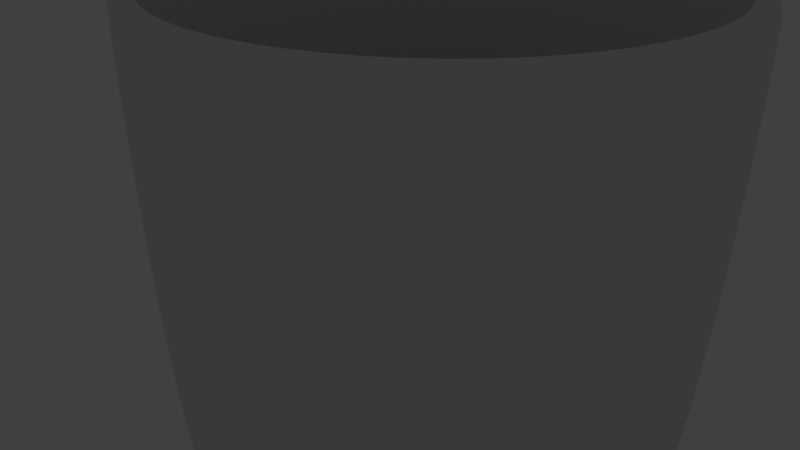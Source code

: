 # Source: donut_on_a_table1.blend  (saved by Blender 2.78.0; exported with 4.5.12 LTS)
import bpy
from mathutils import Matrix  # noqa: F401  (used for matrix-valued properties, if any)

bpy.ops.wm.read_factory_settings(use_empty=True)
scene = bpy.context.scene
scene.name = 'Scene'

# ---- collections
col_collection_1 = bpy.data.collections.new('Collection 1'); scene.collection.children.link(col_collection_1)
col_collection_1.hide_render = True
col_collection_1.hide_viewport = True
col_collection_2 = bpy.data.collections.new('Collection 2'); scene.collection.children.link(col_collection_2)

# ---- materials (node trees are filled in below, after node groups)
mat_material_002 = bpy.data.materials.new('Material.002')
mat_material_002.alpha_threshold = 0.0
mat_material_002.roughness = 0.5
mat_material_001 = bpy.data.materials.new('Material.001')
mat_material_001.alpha_threshold = 0.0
mat_material_001.roughness = 0.5

# ---- material node trees
mat_material_002.use_nodes = True; mat_material_002.node_tree.nodes.clear()
_N = mat_material_002.node_tree.nodes; _L = mat_material_002.node_tree.links
n0 = _N.new('ShaderNodeOutputMaterial'); n0.name = 'Material Output'; n0.location = (458, 298)
n1 = _N.new('ShaderNodeMixShader'); n1.name = 'Mix Shader'; n1.location = (209, 344)
n1.inputs[0].default_value = 0.1
n2 = _N.new('ShaderNodeBsdfAnisotropic'); n2.name = 'Glossy BSDF'; n2.location = (-96, 235)
n2.distribution = 'GGX'
n2.inputs[1].default_value = 0.5477
n3 = _N.new('ShaderNodeBsdfDiffuse'); n3.name = 'Diffuse BSDF'; n3.location = (-95, 405)
n3.inputs[0].default_value = (0.8, 0.3105, 0.636, 1.0)
n4 = _N.new('ShaderNodeEmission'); n4.name = 'Emission'; n4.location = (-101, 582)
n4.inputs[0].default_value = (0.1138, 0.8, 0.05261, 1.0)
n4.inputs[1].default_value = 5.3
_L.new(n2.outputs[0], n1.inputs[2])
_L.new(n1.outputs[0], n0.inputs[0])
_L.new(n3.outputs[0], n1.inputs[1])
n0.is_active_output = True
mat_material_001.use_nodes = True; mat_material_001.node_tree.nodes.clear()
_N = mat_material_001.node_tree.nodes; _L = mat_material_001.node_tree.links
n0 = _N.new('ShaderNodeOutputMaterial'); n0.name = 'Material Output'; n0.location = (300, 300)
n1 = _N.new('ShaderNodeBsdfDiffuse'); n1.name = 'Diffuse BSDF'; n1.location = (10, 300)
n1.inputs[0].default_value = (0.8, 0.3505, 0.09973, 1.0)
n1.inputs[1].default_value = 0.3361
_L.new(n1.outputs[0], n0.inputs[0])
n0.is_active_output = True

# ---- world
world_world = bpy.data.worlds.new('World'); scene.world = world_world
world_world.color = (0.05088, 0.05088, 0.05088)
world_world.use_sun_shadow = False
world_world.sun_shadow_jitter_overblur = 0.0
world_world.cycles.sampling_method = 'MANUAL'

# ---- cameras
cam_camera = bpy.data.cameras.new('Camera')
cam_camera.clip_end = 100.0
cam_camera.lens = 35.0
cam_camera.sensor_width = 32.0
cam_camera.sensor_height = 18.0
cam_camera.ortho_scale = 7.314
cam_camera.dof.focus_distance = 0.0

# ---- lights
light_lamp_001 = bpy.data.lights.new('Lamp.001', 'POINT')
light_lamp_001.transmission_factor = 0.0
light_lamp_001.cutoff_distance = 30.0
light_lamp_001.energy = 100.0
light_lamp_001.shadow_buffer_clip_start = 1.001
light_lamp_001.shadow_soft_size = 0.123
light_lamp_001.shadow_maximum_resolution = 0.006
light_lamp_001.use_absolute_resolution = True
light_lamp = bpy.data.lights.new('Lamp', 'POINT')
light_lamp.transmission_factor = 0.0
light_lamp.cutoff_distance = 30.0
light_lamp.energy = 100.0
light_lamp.shadow_buffer_clip_start = 1.001
light_lamp.shadow_soft_size = 0.123
light_lamp.shadow_maximum_resolution = 0.006
light_lamp.use_absolute_resolution = True

# ---- meshes
me_torus_001 = bpy.data.meshes.new('Torus.001')
me_torus_001.from_pydata([(1.539, 0.003456, 0.008171), (1.444, 0.008442, 0.3266), (1.275, 0.0, 0.4763), (1.0, 0.0, 0.55), (0.725, 0.0, 0.4763), (0.5063, 0.0004477, 0.1686), (0.421, -0.008592, -0.02352), (1.551, 0.2335, -0.09085), (1.441, 0.2198, 0.2373), (1.259, 0.1995, 0.4763), (0.9877, 0.1564, 0.55), (0.7161, 0.1134, 0.4763), (0.4919, 0.08789, 0.2517), (0.4162, 0.06388, -0.05592), (1.472, 0.4769, -0.02661), (1.404, 0.4565, 0.2411), (1.213, 0.394, 0.4763), (0.9511, 0.309, 0.55), (0.6895, 0.224, 0.4763), (0.4985, 0.1664, 0.2493), (0.4402, 0.1376, -0.07256), (1.416, 0.7018, -0.1322), (1.33, 0.6655, 0.1888), (1.136, 0.5788, 0.4763), (0.891, 0.454, 0.55), (0.646, 0.3291, 0.4763), (0.4537, 0.2438, 0.2413), (0.3868, 0.2078, -0.07344), (1.268, 0.9101, -0.04445), (1.202, 0.8716, 0.2291), (1.031, 0.7494, 0.4763), (0.809, 0.5878, 0.55), (0.5865, 0.4261, 0.4763), (0.4118, 0.3024, 0.2124), (0.3352, 0.2725, -0.1199), (1.129, 1.099, -0.1452), (1.041, 1.047, 0.2708), (0.9016, 0.9016, 0.4763), (0.7071, 0.7071, 0.55), (0.5127, 0.5127, 0.4763), (0.3587, 0.3791, 0.2501), (0.3022, 0.3177, -0.09695), (0.9119, 1.258, -0.02509), (0.8855, 1.199, 0.1891), (0.7494, 1.031, 0.4763), (0.5878, 0.809, 0.55), (0.4261, 0.5865, 0.4763), (0.3053, 0.4279, 0.2046), (0.2352, 0.3806, -0.1043), (0.7051, 1.384, -0.02116), (0.6889, 1.314, 0.1926), (0.5788, 1.136, 0.4763), (0.454, 0.891, 0.55), (0.3291, 0.646, 0.4763), (0.2163, 0.4799, 0.1777), (0.1787, 0.4215, -0.07786), (0.4905, 1.491, -0.1155), (0.4674, 1.405, 0.2084), (0.394, 1.213, 0.4763), (0.309, 0.9511, 0.55), (0.224, 0.6895, 0.4763), (0.1541, 0.5032, 0.2509), (0.1192, 0.4404, -0.06644), (0.2596, 1.552, -0.1507), (0.2387, 1.476, 0.151), (0.1995, 1.259, 0.4763), (0.1564, 0.9877, 0.55), (0.1134, 0.7161, 0.4763), (0.0794, 0.5175, 0.2178), (0.06691, 0.4511, -0.04164), (0.01099, 1.567, -0.1107), (-0.0008846, 1.486, 0.2131), (1.192e-07, 1.275, 0.4763), (8.941e-08, 1.0, 0.55), (5.96e-08, 0.725, 0.4763), (-0.007746, 0.5394, 0.1845), (-0.01574, 0.4643, -0.08298), (-0.2427, 1.547, -0.0796), (-0.2366, 1.476, 0.1958), (-0.1995, 1.259, 0.4763), (-0.1564, 0.9877, 0.55), (-0.1134, 0.7161, 0.4763), (-0.09534, 0.5217, 0.2509), (-0.08698, 0.4513, -0.04687), (-0.4746, 1.47, 0.01478), (-0.4621, 1.416, 0.2259), (-0.394, 1.213, 0.4763), (-0.309, 0.9511, 0.55), (-0.224, 0.6895, 0.4763), (-0.1702, 0.5057, 0.2276), (-0.1446, 0.4286, -0.05362), (-0.7068, 1.39, -0.03835), (-0.6703, 1.316, 0.2734), (-0.5788, 1.136, 0.4763), (-0.454, 0.891, 0.55), (-0.3291, 0.646, 0.4763), (-0.2549, 0.4846, 0.1955), (-0.2269, 0.4158, -0.06649), (-0.9177, 1.251, 0.02681), (-0.863, 1.194, 0.2749), (-0.7494, 1.031, 0.4763), (-0.5878, 0.809, 0.55), (-0.4261, 0.5865, 0.4763), (-0.3364, 0.4439, 0.1997), (-0.2878, 0.3819, -0.0751), (-1.084, 1.078, 0.07856), (-1.059, 1.051, 0.2656), (-0.9016, 0.9016, 0.4763), (-0.7071, 0.7071, 0.55), (-0.5127, 0.5127, 0.4763), (-0.3739, 0.371, 0.2601), (-0.3472, 0.3297, -0.05024), (-1.252, 0.898, 0.06863), (-1.204, 0.8696, 0.2811), (-1.031, 0.7494, 0.4763), (-0.809, 0.5878, 0.55), (-0.5865, 0.4261, 0.4763), (-0.4294, 0.3131, 0.241), (-0.3777, 0.2735, -0.03464), (-1.398, 0.7126, -0.02109), (-1.336, 0.6731, 0.2934), (-1.136, 0.5788, 0.4763), (-0.891, 0.454, 0.55), (-0.646, 0.3291, 0.4763), (-0.4762, 0.2443, 0.2525), (-0.4009, 0.2037, -0.01759), (-1.497, 0.4876, -0.009217), (-1.4, 0.4477, 0.3142), (-1.213, 0.394, 0.4763), (-0.9511, 0.309, 0.55), (-0.6895, 0.224, 0.4763), (-0.5161, 0.169, 0.2412), (-0.4398, 0.1437, -0.0323), (-1.526, 0.2326, 0.04439), (-1.461, 0.229, 0.2901), (-1.259, 0.1995, 0.4763), (-0.9877, 0.1564, 0.55), (-0.7161, 0.1134, 0.4763), (-0.5226, 0.0843, 0.2701), (-0.472, 0.08125, -0.04983), (-1.596, 0.02705, -0.07087), (-1.503, 0.01575, 0.2328), (-1.275, 1.115e-07, 0.4763), (-1.0, 8.742e-08, 0.55), (-0.725, 6.338e-08, 0.4763), (-0.5282, 0.001885, 0.2673), (-0.4765, 0.01126, -0.03949), (-1.542, -0.2375, -0.008411), (-1.475, -0.2215, 0.2509), (-1.259, -0.1995, 0.4763), (-0.9877, -0.1564, 0.55), (-0.7161, -0.1134, 0.4763), (-0.5592, -0.06725, 0.2033), (-0.4853, -0.04807, -0.06509), (-1.502, -0.4618, -0.04687), (-1.412, -0.4516, 0.2633), (-1.213, -0.394, 0.4763), (-0.9511, -0.309, 0.55), (-0.6895, -0.224, 0.4763), (-0.5394, -0.1441, 0.2066), (-0.4802, -0.1221, -0.09657), (-1.447, -0.6618, -0.1183), (-1.317, -0.6694, 0.2727), (-1.136, -0.5788, 0.4763), (-0.891, -0.454, 0.55), (-0.646, -0.3291, 0.4763), (-0.4834, -0.2314, 0.2439), (-0.4341, -0.1878, -0.05944), (-1.264, -0.9048, -0.01759), (-1.202, -0.8629, 0.2614), (-1.031, -0.7494, 0.4763), (-0.809, -0.5878, 0.55), (-0.5865, -0.4261, 0.4763), (-0.4644, -0.2914, 0.1998), (-0.397, -0.2442, -0.05848), (-1.113, -1.09, -0.03212), (-1.057, -1.037, 0.2508), (-0.9016, -0.9016, 0.4763), (-0.7071, -0.7071, 0.55), (-0.5127, -0.5127, 0.4763), (-0.3766, -0.3739, 0.2634), (-0.3493, -0.3201, -0.06061), (-0.9584, -1.236, -0.08764), (-0.9017, -1.174, 0.214), (-0.7494, -1.031, 0.4763), (-0.5878, -0.809, 0.55), (-0.4261, -0.5865, 0.4763), (-0.3265, -0.4163, 0.2426), (-0.2978, -0.3558, -0.0488), (-0.7373, -1.363, -0.06092), (-0.7202, -1.308, 0.1792), (-0.5788, -1.136, 0.4763), (-0.454, -0.891, 0.55), (-0.3291, -0.646, 0.4763), (-0.2703, -0.4591, 0.216), (-0.2661, -0.3959, -0.1126), (-0.49, -1.476, -0.02204), (-0.4761, -1.398, 0.2376), (-0.394, -1.213, 0.4763), (-0.309, -0.9511, 0.55), (-0.224, -0.6895, 0.4763), (-0.19, -0.4916, 0.2449), (-0.1709, -0.4222, -0.04387), (-0.2723, -1.535, -0.05969), (-0.2691, -1.456, 0.2009), (-0.1995, -1.259, 0.4763), (-0.1564, -0.9877, 0.55), (-0.1134, -0.7161, 0.4763), (-0.1308, -0.5047, 0.1985), (-0.1332, -0.439, -0.0914), (-0.02635, -1.571, -0.05556), (-0.03308, -1.467, 0.2169), (1.192e-07, -1.275, 0.4763), (8.941e-08, -1.0, 0.55), (5.96e-08, -0.725, 0.4763), (-0.02449, -0.5101, 0.2576), (-0.01943, -0.4559, -0.04942), (0.2033, -1.525, -0.04471), (0.1695, -1.471, 0.1567), (0.1995, -1.259, 0.4763), (0.1564, -0.9877, 0.55), (0.1134, -0.7161, 0.4763), (0.05583, -0.5058, 0.2242), (0.01628, -0.4452, -0.07529), (0.4551, -1.476, -0.03781), (0.4212, -1.426, 0.2026), (0.394, -1.213, 0.4763), (0.309, -0.9511, 0.55), (0.224, -0.6895, 0.4763), (0.09859, -0.5, 0.1923), (0.08667, -0.4282, -0.09836), (0.6307, -1.428, -0.1025), (0.6003, -1.34, 0.1638), (0.5788, -1.136, 0.4763), (0.454, -0.891, 0.55), (0.3291, -0.646, 0.4763), (0.2047, -0.4521, 0.2425), (0.1746, -0.4293, -0.08223), (0.8227, -1.305, -0.1427), (0.8247, -1.214, 0.2027), (0.7494, -1.031, 0.4763), (0.5878, -0.809, 0.55), (0.4261, -0.5865, 0.4763), (0.2703, -0.408, 0.2439), (0.2282, -0.3614, -0.01227), (1.057, -1.108, -0.02664), (1.035, -1.043, 0.2474), (0.9016, -0.9016, 0.4763), (0.7071, -0.7071, 0.55), (0.5127, -0.5127, 0.4763), (0.3528, -0.3637, 0.2627), (0.2762, -0.32, -0.1127), (1.23, -0.9221, -0.0499), (1.134, -0.8989, 0.1928), (1.031, -0.7494, 0.4763), (0.809, -0.5878, 0.55), (0.5865, -0.4261, 0.4763), (0.4001, -0.3078, 0.2243), (0.3229, -0.2748, -0.12), (1.367, -0.7242, -0.08906), (1.293, -0.6736, 0.2338), (1.136, -0.5788, 0.4763), (0.891, -0.454, 0.55), (0.646, -0.3291, 0.4763), (0.4518, -0.2432, 0.2633), (0.3547, -0.2134, -0.07336), (1.423, -0.4774, 0.05804), (1.374, -0.4723, 0.214), (1.213, -0.394, 0.4763), (0.9511, -0.309, 0.55), (0.6895, -0.224, 0.4763), (0.4618, -0.1772, 0.1371), (0.3969, -0.1282, -0.03492), (1.519, -0.2491, -0.02276), (1.454, -0.2402, 0.2236), (1.259, -0.1995, 0.4763), (0.9877, -0.1564, 0.55), (0.7161, -0.1134, 0.4763), (0.4892, -0.07096, 0.2789), (0.4145, -0.06043, -0.06055)], [], [(0, 7, 8, 1), (1, 8, 9, 2), (2, 9, 10, 3), (3, 10, 11, 4), (4, 11, 12, 5), (5, 12, 13, 6), (7, 14, 15, 8), (8, 15, 16, 9), (9, 16, 17, 10), (10, 17, 18, 11), (11, 18, 19, 12), (12, 19, 20, 13), (14, 21, 22, 15), (15, 22, 23, 16), (16, 23, 24, 17), (17, 24, 25, 18), (18, 25, 26, 19), (19, 26, 27, 20), (21, 28, 29, 22), (22, 29, 30, 23), (23, 30, 31, 24), (24, 31, 32, 25), (25, 32, 33, 26), (26, 33, 34, 27), (28, 35, 36, 29), (29, 36, 37, 30), (30, 37, 38, 31), (31, 38, 39, 32), (32, 39, 40, 33), (33, 40, 41, 34), (35, 42, 43, 36), (36, 43, 44, 37), (37, 44, 45, 38), (38, 45, 46, 39), (39, 46, 47, 40), (40, 47, 48, 41), (42, 49, 50, 43), (43, 50, 51, 44), (44, 51, 52, 45), (45, 52, 53, 46), (46, 53, 54, 47), (47, 54, 55, 48), (49, 56, 57, 50), (50, 57, 58, 51), (51, 58, 59, 52), (52, 59, 60, 53), (53, 60, 61, 54), (54, 61, 62, 55), (56, 63, 64, 57), (57, 64, 65, 58), (58, 65, 66, 59), (59, 66, 67, 60), (60, 67, 68, 61), (61, 68, 69, 62), (63, 70, 71, 64), (64, 71, 72, 65), (65, 72, 73, 66), (66, 73, 74, 67), (67, 74, 75, 68), (68, 75, 76, 69), (70, 77, 78, 71), (71, 78, 79, 72), (72, 79, 80, 73), (73, 80, 81, 74), (74, 81, 82, 75), (75, 82, 83, 76), (77, 84, 85, 78), (78, 85, 86, 79), (79, 86, 87, 80), (80, 87, 88, 81), (81, 88, 89, 82), (82, 89, 90, 83), (84, 91, 92, 85), (85, 92, 93, 86), (86, 93, 94, 87), (87, 94, 95, 88), (88, 95, 96, 89), (89, 96, 97, 90), (91, 98, 99, 92), (92, 99, 100, 93), (93, 100, 101, 94), (94, 101, 102, 95), (95, 102, 103, 96), (96, 103, 104, 97), (98, 105, 106, 99), (99, 106, 107, 100), (100, 107, 108, 101), (101, 108, 109, 102), (102, 109, 110, 103), (103, 110, 111, 104), (105, 112, 113, 106), (106, 113, 114, 107), (107, 114, 115, 108), (108, 115, 116, 109), (109, 116, 117, 110), (110, 117, 118, 111), (112, 119, 120, 113), (113, 120, 121, 114), (114, 121, 122, 115), (115, 122, 123, 116), (116, 123, 124, 117), (117, 124, 125, 118), (119, 126, 127, 120), (120, 127, 128, 121), (121, 128, 129, 122), (122, 129, 130, 123), (123, 130, 131, 124), (124, 131, 132, 125), (126, 133, 134, 127), (127, 134, 135, 128), (128, 135, 136, 129), (129, 136, 137, 130), (130, 137, 138, 131), (131, 138, 139, 132), (133, 140, 141, 134), (134, 141, 142, 135), (135, 142, 143, 136), (136, 143, 144, 137), (137, 144, 145, 138), (138, 145, 146, 139), (140, 147, 148, 141), (141, 148, 149, 142), (142, 149, 150, 143), (143, 150, 151, 144), (144, 151, 152, 145), (145, 152, 153, 146), (147, 154, 155, 148), (148, 155, 156, 149), (149, 156, 157, 150), (150, 157, 158, 151), (151, 158, 159, 152), (152, 159, 160, 153), (154, 161, 162, 155), (155, 162, 163, 156), (156, 163, 164, 157), (157, 164, 165, 158), (158, 165, 166, 159), (159, 166, 167, 160), (161, 168, 169, 162), (162, 169, 170, 163), (163, 170, 171, 164), (164, 171, 172, 165), (165, 172, 173, 166), (166, 173, 174, 167), (168, 175, 176, 169), (169, 176, 177, 170), (170, 177, 178, 171), (171, 178, 179, 172), (172, 179, 180, 173), (173, 180, 181, 174), (175, 182, 183, 176), (176, 183, 184, 177), (177, 184, 185, 178), (178, 185, 186, 179), (179, 186, 187, 180), (180, 187, 188, 181), (182, 189, 190, 183), (183, 190, 191, 184), (184, 191, 192, 185), (185, 192, 193, 186), (186, 193, 194, 187), (187, 194, 195, 188), (189, 196, 197, 190), (190, 197, 198, 191), (191, 198, 199, 192), (192, 199, 200, 193), (193, 200, 201, 194), (194, 201, 202, 195), (196, 203, 204, 197), (197, 204, 205, 198), (198, 205, 206, 199), (199, 206, 207, 200), (200, 207, 208, 201), (201, 208, 209, 202), (203, 210, 211, 204), (204, 211, 212, 205), (205, 212, 213, 206), (206, 213, 214, 207), (207, 214, 215, 208), (208, 215, 216, 209), (210, 217, 218, 211), (211, 218, 219, 212), (212, 219, 220, 213), (213, 220, 221, 214), (214, 221, 222, 215), (215, 222, 223, 216), (217, 224, 225, 218), (218, 225, 226, 219), (219, 226, 227, 220), (220, 227, 228, 221), (221, 228, 229, 222), (222, 229, 230, 223), (224, 231, 232, 225), (225, 232, 233, 226), (226, 233, 234, 227), (227, 234, 235, 228), (228, 235, 236, 229), (229, 236, 237, 230), (231, 238, 239, 232), (232, 239, 240, 233), (233, 240, 241, 234), (234, 241, 242, 235), (235, 242, 243, 236), (236, 243, 244, 237), (238, 245, 246, 239), (239, 246, 247, 240), (240, 247, 248, 241), (241, 248, 249, 242), (242, 249, 250, 243), (243, 250, 251, 244), (245, 252, 253, 246), (246, 253, 254, 247), (247, 254, 255, 248), (248, 255, 256, 249), (249, 256, 257, 250), (250, 257, 258, 251), (252, 259, 260, 253), (253, 260, 261, 254), (254, 261, 262, 255), (255, 262, 263, 256), (256, 263, 264, 257), (257, 264, 265, 258), (259, 266, 267, 260), (260, 267, 268, 261), (261, 268, 269, 262), (262, 269, 270, 263), (263, 270, 271, 264), (264, 271, 272, 265), (266, 273, 274, 267), (267, 274, 275, 268), (268, 275, 276, 269), (269, 276, 277, 270), (270, 277, 278, 271), (271, 278, 279, 272), (273, 0, 1, 274), (274, 1, 2, 275), (275, 2, 3, 276), (276, 3, 4, 277), (277, 4, 5, 278), (278, 5, 6, 279)])
me_torus_001.polygons.foreach_set('use_smooth', [True] * 240)
me_torus_001.materials.append(mat_material_002)
me_torus_001.use_remesh_preserve_volume = False
me_torus_001.use_remesh_preserve_attributes = False
me_torus_001.use_mirror_vertex_groups = False
me_torus_001.update()
me_plane = bpy.data.meshes.new('Plane')
me_plane.from_pydata([(-1.0, -1.0, 0.0), (1.0, -1.0, 0.0), (-1.0, 1.0, 0.0), (1.0, 1.0, 0.0)], [], [(0, 1, 3, 2)])
me_plane.use_remesh_preserve_volume = False
me_plane.use_remesh_preserve_attributes = False
me_plane.use_mirror_vertex_groups = False
me_plane.update()
me_torus = bpy.data.meshes.new('Torus')
me_torus.from_pydata([(1.55, 0.0, 0.0), (1.476, 0.0, 0.275), (1.275, 0.0, 0.4763), (1.0, 0.0, 0.55), (0.725, 0.0, 0.4763), (0.5237, 0.0, 0.275), (0.45, 0.0, 6.736e-17), (0.5237, 0.0, -0.275), (0.725, 0.0, -0.4763), (1.0, 0.0, -0.55), (1.275, 0.0, -0.4763), (1.476, 0.0, -0.275), (1.531, 0.2425, 0.0), (1.458, 0.2309, 0.275), (1.259, 0.1995, 0.4763), (0.9877, 0.1564, 0.55), (0.7161, 0.1134, 0.4763), (0.5172, 0.08192, 0.275), (0.4445, 0.0704, 6.736e-17), (0.5172, 0.08192, -0.275), (0.7161, 0.1134, -0.4763), (0.9877, 0.1564, -0.55), (1.259, 0.1995, -0.4763), (1.458, 0.2309, -0.275), (1.474, 0.479, 0.0), (1.404, 0.4562, 0.275), (1.213, 0.394, 0.4763), (0.9511, 0.309, 0.55), (0.6895, 0.224, 0.4763), (0.4981, 0.1618, 0.275), (0.428, 0.1391, 6.736e-17), (0.4981, 0.1618, -0.275), (0.6895, 0.224, -0.4763), (0.9511, 0.309, -0.55), (1.213, 0.394, -0.4763), (1.404, 0.4562, -0.275), (1.381, 0.7037, 0.0), (1.315, 0.6702, 0.275), (1.136, 0.5788, 0.4763), (0.891, 0.454, 0.55), (0.646, 0.3291, 0.4763), (0.4666, 0.2377, 0.275), (0.401, 0.2043, 6.736e-17), (0.4666, 0.2377, -0.275), (0.646, 0.3291, -0.4763), (0.891, 0.454, -0.55), (1.136, 0.5788, -0.4763), (1.315, 0.6702, -0.275), (1.254, 0.9111, 0.0), (1.194, 0.8678, 0.275), (1.031, 0.7494, 0.4763), (0.809, 0.5878, 0.55), (0.5865, 0.4261, 0.4763), (0.4237, 0.3078, 0.275), (0.3641, 0.2645, 6.736e-17), (0.4237, 0.3078, -0.275), (0.5865, 0.4261, -0.4763), (0.809, 0.5878, -0.55), (1.031, 0.7494, -0.4763), (1.194, 0.8678, -0.275), (1.096, 1.096, 0.0), (1.044, 1.044, 0.275), (0.9016, 0.9016, 0.4763), (0.7071, 0.7071, 0.55), (0.5127, 0.5127, 0.4763), (0.3703, 0.3703, 0.275), (0.3182, 0.3182, 6.736e-17), (0.3703, 0.3703, -0.275), (0.5127, 0.5127, -0.4763), (0.7071, 0.7071, -0.55), (0.9016, 0.9016, -0.4763), (1.044, 1.044, -0.275), (0.9111, 1.254, 0.0), (0.8678, 1.194, 0.275), (0.7494, 1.031, 0.4763), (0.5878, 0.809, 0.55), (0.4261, 0.5865, 0.4763), (0.3078, 0.4237, 0.275), (0.2645, 0.3641, 6.736e-17), (0.3078, 0.4237, -0.275), (0.4261, 0.5865, -0.4763), (0.5878, 0.809, -0.55), (0.7494, 1.031, -0.4763), (0.8678, 1.194, -0.275), (0.7037, 1.381, 0.0), (0.6702, 1.315, 0.275), (0.5788, 1.136, 0.4763), (0.454, 0.891, 0.55), (0.3291, 0.646, 0.4763), (0.2377, 0.4666, 0.275), (0.2043, 0.401, 6.736e-17), (0.2377, 0.4666, -0.275), (0.3291, 0.646, -0.4763), (0.454, 0.891, -0.55), (0.5788, 1.136, -0.4763), (0.6702, 1.315, -0.275), (0.479, 1.474, 0.0), (0.4562, 1.404, 0.275), (0.394, 1.213, 0.4763), (0.309, 0.9511, 0.55), (0.224, 0.6895, 0.4763), (0.1618, 0.4981, 0.275), (0.1391, 0.428, 6.736e-17), (0.1618, 0.4981, -0.275), (0.224, 0.6895, -0.4763), (0.309, 0.9511, -0.55), (0.394, 1.213, -0.4763), (0.4562, 1.404, -0.275), (0.2425, 1.531, 0.0), (0.2309, 1.458, 0.275), (0.1995, 1.259, 0.4763), (0.1564, 0.9877, 0.55), (0.1134, 0.7161, 0.4763), (0.08192, 0.5172, 0.275), (0.0704, 0.4445, 6.736e-17), (0.08192, 0.5172, -0.275), (0.1134, 0.7161, -0.4763), (0.1564, 0.9877, -0.55), (0.1995, 1.259, -0.4763), (0.2309, 1.458, -0.275), (1.788e-07, 1.55, 0.0), (1.788e-07, 1.476, 0.275), (1.192e-07, 1.275, 0.4763), (8.941e-08, 1.0, 0.55), (5.96e-08, 0.725, 0.4763), (2.98e-08, 0.5237, 0.275), (4.47e-08, 0.45, 6.736e-17), (2.98e-08, 0.5237, -0.275), (2.98e-08, 0.725, -0.4763), (8.941e-08, 1.0, -0.55), (1.192e-07, 1.275, -0.4763), (1.788e-07, 1.476, -0.275), (-0.2425, 1.531, 0.0), (-0.2309, 1.458, 0.275), (-0.1995, 1.259, 0.4763), (-0.1564, 0.9877, 0.55), (-0.1134, 0.7161, 0.4763), (-0.08192, 0.5172, 0.275), (-0.0704, 0.4445, 6.736e-17), (-0.08192, 0.5172, -0.275), (-0.1134, 0.7161, -0.4763), (-0.1564, 0.9877, -0.55), (-0.1995, 1.259, -0.4763), (-0.2309, 1.458, -0.275), (-0.479, 1.474, 0.0), (-0.4562, 1.404, 0.275), (-0.394, 1.213, 0.4763), (-0.309, 0.9511, 0.55), (-0.224, 0.6895, 0.4763), (-0.1618, 0.4981, 0.275), (-0.1391, 0.428, 6.736e-17), (-0.1618, 0.4981, -0.275), (-0.224, 0.6895, -0.4763), (-0.309, 0.9511, -0.55), (-0.394, 1.213, -0.4763), (-0.4562, 1.404, -0.275), (-0.7037, 1.381, 0.0), (-0.6702, 1.315, 0.275), (-0.5788, 1.136, 0.4763), (-0.454, 0.891, 0.55), (-0.3291, 0.646, 0.4763), (-0.2377, 0.4666, 0.275), (-0.2043, 0.401, 6.736e-17), (-0.2377, 0.4666, -0.275), (-0.3291, 0.646, -0.4763), (-0.454, 0.891, -0.55), (-0.5788, 1.136, -0.4763), (-0.6702, 1.315, -0.275), (-0.9111, 1.254, 0.0), (-0.8678, 1.194, 0.275), (-0.7494, 1.031, 0.4763), (-0.5878, 0.809, 0.55), (-0.4261, 0.5865, 0.4763), (-0.3078, 0.4237, 0.275), (-0.2645, 0.3641, 6.736e-17), (-0.3078, 0.4237, -0.275), (-0.4261, 0.5865, -0.4763), (-0.5878, 0.809, -0.55), (-0.7494, 1.031, -0.4763), (-0.8678, 1.194, -0.275), (-1.096, 1.096, 0.0), (-1.044, 1.044, 0.275), (-0.9016, 0.9016, 0.4763), (-0.7071, 0.7071, 0.55), (-0.5127, 0.5127, 0.4763), (-0.3703, 0.3703, 0.275), (-0.3182, 0.3182, 6.736e-17), (-0.3703, 0.3703, -0.275), (-0.5127, 0.5127, -0.4763), (-0.7071, 0.7071, -0.55), (-0.9016, 0.9016, -0.4763), (-1.044, 1.044, -0.275), (-1.254, 0.9111, 0.0), (-1.194, 0.8678, 0.275), (-1.031, 0.7494, 0.4763), (-0.809, 0.5878, 0.55), (-0.5865, 0.4261, 0.4763), (-0.4237, 0.3078, 0.275), (-0.3641, 0.2645, 6.736e-17), (-0.4237, 0.3078, -0.275), (-0.5865, 0.4261, -0.4763), (-0.809, 0.5878, -0.55), (-1.031, 0.7494, -0.4763), (-1.194, 0.8678, -0.275), (-1.381, 0.7037, 0.0), (-1.315, 0.6702, 0.275), (-1.136, 0.5788, 0.4763), (-0.891, 0.454, 0.55), (-0.646, 0.3291, 0.4763), (-0.4666, 0.2377, 0.275), (-0.401, 0.2043, 6.736e-17), (-0.4666, 0.2377, -0.275), (-0.646, 0.3291, -0.4763), (-0.891, 0.454, -0.55), (-1.136, 0.5788, -0.4763), (-1.315, 0.6702, -0.275), (-1.474, 0.479, 0.0), (-1.404, 0.4562, 0.275), (-1.213, 0.394, 0.4763), (-0.9511, 0.309, 0.55), (-0.6895, 0.224, 0.4763), (-0.4981, 0.1618, 0.275), (-0.428, 0.1391, 6.736e-17), (-0.4981, 0.1618, -0.275), (-0.6895, 0.224, -0.4763), (-0.9511, 0.309, -0.55), (-1.213, 0.394, -0.4763), (-1.404, 0.4562, -0.275), (-1.531, 0.2425, 0.0), (-1.458, 0.2309, 0.275), (-1.259, 0.1995, 0.4763), (-0.9877, 0.1564, 0.55), (-0.7161, 0.1134, 0.4763), (-0.5172, 0.08192, 0.275), (-0.4445, 0.0704, 6.736e-17), (-0.5172, 0.08192, -0.275), (-0.7161, 0.1134, -0.4763), (-0.9877, 0.1564, -0.55), (-1.259, 0.1995, -0.4763), (-1.458, 0.2309, -0.275), (-1.55, 1.355e-07, 0.0), (-1.476, 1.291e-07, 0.275), (-1.275, 1.115e-07, 0.4763), (-1.0, 8.742e-08, 0.55), (-0.725, 6.338e-08, 0.4763), (-0.5237, 4.578e-08, 0.275), (-0.45, 3.934e-08, 6.736e-17), (-0.5237, 4.578e-08, -0.275), (-0.725, 6.338e-08, -0.4763), (-1.0, 8.742e-08, -0.55), (-1.275, 1.115e-07, -0.4763), (-1.476, 1.291e-07, -0.275), (-1.531, -0.2425, 0.0), (-1.458, -0.2309, 0.275), (-1.259, -0.1995, 0.4763), (-0.9877, -0.1564, 0.55), (-0.7161, -0.1134, 0.4763), (-0.5172, -0.08192, 0.275), (-0.4445, -0.0704, 6.736e-17), (-0.5172, -0.08192, -0.275), (-0.7161, -0.1134, -0.4763), (-0.9877, -0.1564, -0.55), (-1.259, -0.1995, -0.4763), (-1.458, -0.2309, -0.275), (-1.474, -0.479, 0.0), (-1.404, -0.4562, 0.275), (-1.213, -0.394, 0.4763), (-0.9511, -0.309, 0.55), (-0.6895, -0.224, 0.4763), (-0.4981, -0.1618, 0.275), (-0.428, -0.1391, 6.736e-17), (-0.4981, -0.1618, -0.275), (-0.6895, -0.224, -0.4763), (-0.9511, -0.309, -0.55), (-1.213, -0.394, -0.4763), (-1.404, -0.4562, -0.275), (-1.381, -0.7037, 0.0), (-1.315, -0.6702, 0.275), (-1.136, -0.5788, 0.4763), (-0.891, -0.454, 0.55), (-0.646, -0.3291, 0.4763), (-0.4666, -0.2377, 0.275), (-0.401, -0.2043, 6.736e-17), (-0.4666, -0.2377, -0.275), (-0.646, -0.3291, -0.4763), (-0.891, -0.454, -0.55), (-1.136, -0.5788, -0.4763), (-1.315, -0.6702, -0.275), (-1.254, -0.9111, 0.0), (-1.194, -0.8678, 0.275), (-1.031, -0.7494, 0.4763), (-0.809, -0.5878, 0.55), (-0.5865, -0.4261, 0.4763), (-0.4237, -0.3078, 0.275), (-0.3641, -0.2645, 6.736e-17), (-0.4237, -0.3078, -0.275), (-0.5865, -0.4261, -0.4763), (-0.809, -0.5878, -0.55), (-1.031, -0.7494, -0.4763), (-1.194, -0.8678, -0.275), (-1.096, -1.096, 0.0), (-1.044, -1.044, 0.275), (-0.9016, -0.9016, 0.4763), (-0.7071, -0.7071, 0.55), (-0.5127, -0.5127, 0.4763), (-0.3703, -0.3703, 0.275), (-0.3182, -0.3182, 6.736e-17), (-0.3703, -0.3703, -0.275), (-0.5127, -0.5127, -0.4763), (-0.7071, -0.7071, -0.55), (-0.9016, -0.9016, -0.4763), (-1.044, -1.044, -0.275), (-0.9111, -1.254, 0.0), (-0.8678, -1.194, 0.275), (-0.7494, -1.031, 0.4763), (-0.5878, -0.809, 0.55), (-0.4261, -0.5865, 0.4763), (-0.3078, -0.4237, 0.275), (-0.2645, -0.3641, 6.736e-17), (-0.3078, -0.4237, -0.275), (-0.4261, -0.5865, -0.4763), (-0.5878, -0.809, -0.55), (-0.7494, -1.031, -0.4763), (-0.8678, -1.194, -0.275), (-0.7037, -1.381, 0.0), (-0.6702, -1.315, 0.275), (-0.5788, -1.136, 0.4763), (-0.454, -0.891, 0.55), (-0.3291, -0.646, 0.4763), (-0.2377, -0.4666, 0.275), (-0.2043, -0.401, 6.736e-17), (-0.2377, -0.4666, -0.275), (-0.3291, -0.646, -0.4763), (-0.454, -0.891, -0.55), (-0.5788, -1.136, -0.4763), (-0.6702, -1.315, -0.275), (-0.479, -1.474, 0.0), (-0.4562, -1.404, 0.275), (-0.394, -1.213, 0.4763), (-0.309, -0.9511, 0.55), (-0.224, -0.6895, 0.4763), (-0.1618, -0.4981, 0.275), (-0.1391, -0.428, 6.736e-17), (-0.1618, -0.4981, -0.275), (-0.224, -0.6895, -0.4763), (-0.309, -0.9511, -0.55), (-0.394, -1.213, -0.4763), (-0.4562, -1.404, -0.275), (-0.2425, -1.531, 0.0), (-0.2309, -1.458, 0.275), (-0.1995, -1.259, 0.4763), (-0.1564, -0.9877, 0.55), (-0.1134, -0.7161, 0.4763), (-0.08192, -0.5172, 0.275), (-0.0704, -0.4445, 6.736e-17), (-0.08192, -0.5172, -0.275), (-0.1134, -0.7161, -0.4763), (-0.1564, -0.9877, -0.55), (-0.1995, -1.259, -0.4763), (-0.2309, -1.458, -0.275), (1.788e-07, -1.55, 0.0), (1.788e-07, -1.476, 0.275), (1.192e-07, -1.275, 0.4763), (8.941e-08, -1.0, 0.55), (5.96e-08, -0.725, 0.4763), (2.98e-08, -0.5237, 0.275), (4.47e-08, -0.45, 6.736e-17), (2.98e-08, -0.5237, -0.275), (2.98e-08, -0.725, -0.4763), (8.941e-08, -1.0, -0.55), (1.192e-07, -1.275, -0.4763), (1.788e-07, -1.476, -0.275), (0.2425, -1.531, 0.0), (0.2309, -1.458, 0.275), (0.1995, -1.259, 0.4763), (0.1564, -0.9877, 0.55), (0.1134, -0.7161, 0.4763), (0.08192, -0.5172, 0.275), (0.0704, -0.4445, 6.736e-17), (0.08192, -0.5172, -0.275), (0.1134, -0.7161, -0.4763), (0.1564, -0.9877, -0.55), (0.1995, -1.259, -0.4763), (0.2309, -1.458, -0.275), (0.479, -1.474, 0.0), (0.4562, -1.404, 0.275), (0.394, -1.213, 0.4763), (0.309, -0.9511, 0.55), (0.224, -0.6895, 0.4763), (0.1618, -0.4981, 0.275), (0.1391, -0.428, 6.736e-17), (0.1618, -0.4981, -0.275), (0.224, -0.6895, -0.4763), (0.309, -0.9511, -0.55), (0.394, -1.213, -0.4763), (0.4562, -1.404, -0.275), (0.7037, -1.381, 0.0), (0.6702, -1.315, 0.275), (0.5788, -1.136, 0.4763), (0.454, -0.891, 0.55), (0.3291, -0.646, 0.4763), (0.2377, -0.4666, 0.275), (0.2043, -0.401, 6.736e-17), (0.2377, -0.4666, -0.275), (0.3291, -0.646, -0.4763), (0.454, -0.891, -0.55), (0.5788, -1.136, -0.4763), (0.6702, -1.315, -0.275), (0.9111, -1.254, 0.0), (0.8678, -1.194, 0.275), (0.7494, -1.031, 0.4763), (0.5878, -0.809, 0.55), (0.4261, -0.5865, 0.4763), (0.3078, -0.4237, 0.275), (0.2645, -0.3641, 6.736e-17), (0.3078, -0.4237, -0.275), (0.4261, -0.5865, -0.4763), (0.5878, -0.809, -0.55), (0.7494, -1.031, -0.4763), (0.8678, -1.194, -0.275), (1.096, -1.096, 0.0), (1.044, -1.044, 0.275), (0.9016, -0.9016, 0.4763), (0.7071, -0.7071, 0.55), (0.5127, -0.5127, 0.4763), (0.3703, -0.3703, 0.275), (0.3182, -0.3182, 6.736e-17), (0.3703, -0.3703, -0.275), (0.5127, -0.5127, -0.4763), (0.7071, -0.7071, -0.55), (0.9016, -0.9016, -0.4763), (1.044, -1.044, -0.275), (1.254, -0.9111, 0.0), (1.194, -0.8678, 0.275), (1.031, -0.7494, 0.4763), (0.809, -0.5878, 0.55), (0.5865, -0.4261, 0.4763), (0.4237, -0.3078, 0.275), (0.3641, -0.2645, 6.736e-17), (0.4237, -0.3078, -0.275), (0.5865, -0.4261, -0.4763), (0.809, -0.5878, -0.55), (1.031, -0.7494, -0.4763), (1.194, -0.8678, -0.275), (1.381, -0.7037, 0.0), (1.315, -0.6702, 0.275), (1.136, -0.5788, 0.4763), (0.891, -0.454, 0.55), (0.646, -0.3291, 0.4763), (0.4666, -0.2377, 0.275), (0.401, -0.2043, 6.736e-17), (0.4666, -0.2377, -0.275), (0.646, -0.3291, -0.4763), (0.891, -0.454, -0.55), (1.136, -0.5788, -0.4763), (1.315, -0.6702, -0.275), (1.474, -0.479, 0.0), (1.404, -0.4562, 0.275), (1.213, -0.394, 0.4763), (0.9511, -0.309, 0.55), (0.6895, -0.224, 0.4763), (0.4981, -0.1618, 0.275), (0.428, -0.1391, 6.736e-17), (0.4981, -0.1618, -0.275), (0.6895, -0.224, -0.4763), (0.9511, -0.309, -0.55), (1.213, -0.394, -0.4763), (1.404, -0.4562, -0.275), (1.531, -0.2425, 0.0), (1.458, -0.2309, 0.275), (1.259, -0.1995, 0.4763), (0.9877, -0.1564, 0.55), (0.7161, -0.1134, 0.4763), (0.5172, -0.08192, 0.275), (0.4445, -0.0704, 6.736e-17), (0.5172, -0.08192, -0.275), (0.7161, -0.1134, -0.4763), (0.9877, -0.1564, -0.55), (1.259, -0.1995, -0.4763), (1.458, -0.2309, -0.275)], [], [(0, 12, 13, 1), (1, 13, 14, 2), (2, 14, 15, 3), (3, 15, 16, 4), (4, 16, 17, 5), (5, 17, 18, 6), (6, 18, 19, 7), (7, 19, 20, 8), (8, 20, 21, 9), (9, 21, 22, 10), (10, 22, 23, 11), (0, 11, 23, 12), (12, 24, 25, 13), (13, 25, 26, 14), (14, 26, 27, 15), (15, 27, 28, 16), (16, 28, 29, 17), (17, 29, 30, 18), (18, 30, 31, 19), (19, 31, 32, 20), (20, 32, 33, 21), (21, 33, 34, 22), (22, 34, 35, 23), (23, 35, 24, 12), (24, 36, 37, 25), (25, 37, 38, 26), (26, 38, 39, 27), (27, 39, 40, 28), (28, 40, 41, 29), (29, 41, 42, 30), (30, 42, 43, 31), (31, 43, 44, 32), (32, 44, 45, 33), (33, 45, 46, 34), (34, 46, 47, 35), (35, 47, 36, 24), (36, 48, 49, 37), (37, 49, 50, 38), (38, 50, 51, 39), (39, 51, 52, 40), (40, 52, 53, 41), (41, 53, 54, 42), (42, 54, 55, 43), (43, 55, 56, 44), (44, 56, 57, 45), (45, 57, 58, 46), (46, 58, 59, 47), (47, 59, 48, 36), (48, 60, 61, 49), (49, 61, 62, 50), (50, 62, 63, 51), (51, 63, 64, 52), (52, 64, 65, 53), (53, 65, 66, 54), (54, 66, 67, 55), (55, 67, 68, 56), (56, 68, 69, 57), (57, 69, 70, 58), (58, 70, 71, 59), (59, 71, 60, 48), (60, 72, 73, 61), (61, 73, 74, 62), (62, 74, 75, 63), (63, 75, 76, 64), (64, 76, 77, 65), (65, 77, 78, 66), (66, 78, 79, 67), (67, 79, 80, 68), (68, 80, 81, 69), (69, 81, 82, 70), (70, 82, 83, 71), (71, 83, 72, 60), (72, 84, 85, 73), (73, 85, 86, 74), (74, 86, 87, 75), (75, 87, 88, 76), (76, 88, 89, 77), (77, 89, 90, 78), (78, 90, 91, 79), (79, 91, 92, 80), (80, 92, 93, 81), (81, 93, 94, 82), (82, 94, 95, 83), (83, 95, 84, 72), (84, 96, 97, 85), (85, 97, 98, 86), (86, 98, 99, 87), (87, 99, 100, 88), (88, 100, 101, 89), (89, 101, 102, 90), (90, 102, 103, 91), (91, 103, 104, 92), (92, 104, 105, 93), (93, 105, 106, 94), (94, 106, 107, 95), (95, 107, 96, 84), (96, 108, 109, 97), (97, 109, 110, 98), (98, 110, 111, 99), (99, 111, 112, 100), (100, 112, 113, 101), (101, 113, 114, 102), (102, 114, 115, 103), (103, 115, 116, 104), (104, 116, 117, 105), (105, 117, 118, 106), (106, 118, 119, 107), (107, 119, 108, 96), (108, 120, 121, 109), (109, 121, 122, 110), (110, 122, 123, 111), (111, 123, 124, 112), (112, 124, 125, 113), (113, 125, 126, 114), (114, 126, 127, 115), (115, 127, 128, 116), (116, 128, 129, 117), (117, 129, 130, 118), (118, 130, 131, 119), (119, 131, 120, 108), (120, 132, 133, 121), (121, 133, 134, 122), (122, 134, 135, 123), (123, 135, 136, 124), (124, 136, 137, 125), (125, 137, 138, 126), (126, 138, 139, 127), (127, 139, 140, 128), (128, 140, 141, 129), (129, 141, 142, 130), (130, 142, 143, 131), (131, 143, 132, 120), (132, 144, 145, 133), (133, 145, 146, 134), (134, 146, 147, 135), (135, 147, 148, 136), (136, 148, 149, 137), (137, 149, 150, 138), (138, 150, 151, 139), (139, 151, 152, 140), (140, 152, 153, 141), (141, 153, 154, 142), (142, 154, 155, 143), (143, 155, 144, 132), (144, 156, 157, 145), (145, 157, 158, 146), (146, 158, 159, 147), (147, 159, 160, 148), (148, 160, 161, 149), (149, 161, 162, 150), (150, 162, 163, 151), (151, 163, 164, 152), (152, 164, 165, 153), (153, 165, 166, 154), (154, 166, 167, 155), (155, 167, 156, 144), (156, 168, 169, 157), (157, 169, 170, 158), (158, 170, 171, 159), (159, 171, 172, 160), (160, 172, 173, 161), (161, 173, 174, 162), (162, 174, 175, 163), (163, 175, 176, 164), (164, 176, 177, 165), (165, 177, 178, 166), (166, 178, 179, 167), (167, 179, 168, 156), (168, 180, 181, 169), (169, 181, 182, 170), (170, 182, 183, 171), (171, 183, 184, 172), (172, 184, 185, 173), (173, 185, 186, 174), (174, 186, 187, 175), (175, 187, 188, 176), (176, 188, 189, 177), (177, 189, 190, 178), (178, 190, 191, 179), (179, 191, 180, 168), (180, 192, 193, 181), (181, 193, 194, 182), (182, 194, 195, 183), (183, 195, 196, 184), (184, 196, 197, 185), (185, 197, 198, 186), (186, 198, 199, 187), (187, 199, 200, 188), (188, 200, 201, 189), (189, 201, 202, 190), (190, 202, 203, 191), (191, 203, 192, 180), (192, 204, 205, 193), (193, 205, 206, 194), (194, 206, 207, 195), (195, 207, 208, 196), (196, 208, 209, 197), (197, 209, 210, 198), (198, 210, 211, 199), (199, 211, 212, 200), (200, 212, 213, 201), (201, 213, 214, 202), (202, 214, 215, 203), (203, 215, 204, 192), (204, 216, 217, 205), (205, 217, 218, 206), (206, 218, 219, 207), (207, 219, 220, 208), (208, 220, 221, 209), (209, 221, 222, 210), (210, 222, 223, 211), (211, 223, 224, 212), (212, 224, 225, 213), (213, 225, 226, 214), (214, 226, 227, 215), (215, 227, 216, 204), (216, 228, 229, 217), (217, 229, 230, 218), (218, 230, 231, 219), (219, 231, 232, 220), (220, 232, 233, 221), (221, 233, 234, 222), (222, 234, 235, 223), (223, 235, 236, 224), (224, 236, 237, 225), (225, 237, 238, 226), (226, 238, 239, 227), (227, 239, 228, 216), (228, 240, 241, 229), (229, 241, 242, 230), (230, 242, 243, 231), (231, 243, 244, 232), (232, 244, 245, 233), (233, 245, 246, 234), (234, 246, 247, 235), (235, 247, 248, 236), (236, 248, 249, 237), (237, 249, 250, 238), (238, 250, 251, 239), (239, 251, 240, 228), (240, 252, 253, 241), (241, 253, 254, 242), (242, 254, 255, 243), (243, 255, 256, 244), (244, 256, 257, 245), (245, 257, 258, 246), (246, 258, 259, 247), (247, 259, 260, 248), (248, 260, 261, 249), (249, 261, 262, 250), (250, 262, 263, 251), (251, 263, 252, 240), (252, 264, 265, 253), (253, 265, 266, 254), (254, 266, 267, 255), (255, 267, 268, 256), (256, 268, 269, 257), (257, 269, 270, 258), (258, 270, 271, 259), (259, 271, 272, 260), (260, 272, 273, 261), (261, 273, 274, 262), (262, 274, 275, 263), (263, 275, 264, 252), (264, 276, 277, 265), (265, 277, 278, 266), (266, 278, 279, 267), (267, 279, 280, 268), (268, 280, 281, 269), (269, 281, 282, 270), (270, 282, 283, 271), (271, 283, 284, 272), (272, 284, 285, 273), (273, 285, 286, 274), (274, 286, 287, 275), (275, 287, 276, 264), (276, 288, 289, 277), (277, 289, 290, 278), (278, 290, 291, 279), (279, 291, 292, 280), (280, 292, 293, 281), (281, 293, 294, 282), (282, 294, 295, 283), (283, 295, 296, 284), (284, 296, 297, 285), (285, 297, 298, 286), (286, 298, 299, 287), (287, 299, 288, 276), (288, 300, 301, 289), (289, 301, 302, 290), (290, 302, 303, 291), (291, 303, 304, 292), (292, 304, 305, 293), (293, 305, 306, 294), (294, 306, 307, 295), (295, 307, 308, 296), (296, 308, 309, 297), (297, 309, 310, 298), (298, 310, 311, 299), (299, 311, 300, 288), (300, 312, 313, 301), (301, 313, 314, 302), (302, 314, 315, 303), (303, 315, 316, 304), (304, 316, 317, 305), (305, 317, 318, 306), (306, 318, 319, 307), (307, 319, 320, 308), (308, 320, 321, 309), (309, 321, 322, 310), (310, 322, 323, 311), (311, 323, 312, 300), (312, 324, 325, 313), (313, 325, 326, 314), (314, 326, 327, 315), (315, 327, 328, 316), (316, 328, 329, 317), (317, 329, 330, 318), (318, 330, 331, 319), (319, 331, 332, 320), (320, 332, 333, 321), (321, 333, 334, 322), (322, 334, 335, 323), (323, 335, 324, 312), (324, 336, 337, 325), (325, 337, 338, 326), (326, 338, 339, 327), (327, 339, 340, 328), (328, 340, 341, 329), (329, 341, 342, 330), (330, 342, 343, 331), (331, 343, 344, 332), (332, 344, 345, 333), (333, 345, 346, 334), (334, 346, 347, 335), (335, 347, 336, 324), (336, 348, 349, 337), (337, 349, 350, 338), (338, 350, 351, 339), (339, 351, 352, 340), (340, 352, 353, 341), (341, 353, 354, 342), (342, 354, 355, 343), (343, 355, 356, 344), (344, 356, 357, 345), (345, 357, 358, 346), (346, 358, 359, 347), (347, 359, 348, 336), (348, 360, 361, 349), (349, 361, 362, 350), (350, 362, 363, 351), (351, 363, 364, 352), (352, 364, 365, 353), (353, 365, 366, 354), (354, 366, 367, 355), (355, 367, 368, 356), (356, 368, 369, 357), (357, 369, 370, 358), (358, 370, 371, 359), (359, 371, 360, 348), (360, 372, 373, 361), (361, 373, 374, 362), (362, 374, 375, 363), (363, 375, 376, 364), (364, 376, 377, 365), (365, 377, 378, 366), (366, 378, 379, 367), (367, 379, 380, 368), (368, 380, 381, 369), (369, 381, 382, 370), (370, 382, 383, 371), (371, 383, 372, 360), (372, 384, 385, 373), (373, 385, 386, 374), (374, 386, 387, 375), (375, 387, 388, 376), (376, 388, 389, 377), (377, 389, 390, 378), (378, 390, 391, 379), (379, 391, 392, 380), (380, 392, 393, 381), (381, 393, 394, 382), (382, 394, 395, 383), (383, 395, 384, 372), (384, 396, 397, 385), (385, 397, 398, 386), (386, 398, 399, 387), (387, 399, 400, 388), (388, 400, 401, 389), (389, 401, 402, 390), (390, 402, 403, 391), (391, 403, 404, 392), (392, 404, 405, 393), (393, 405, 406, 394), (394, 406, 407, 395), (395, 407, 396, 384), (396, 408, 409, 397), (397, 409, 410, 398), (398, 410, 411, 399), (399, 411, 412, 400), (400, 412, 413, 401), (401, 413, 414, 402), (402, 414, 415, 403), (403, 415, 416, 404), (404, 416, 417, 405), (405, 417, 418, 406), (406, 418, 419, 407), (407, 419, 408, 396), (408, 420, 421, 409), (409, 421, 422, 410), (410, 422, 423, 411), (411, 423, 424, 412), (412, 424, 425, 413), (413, 425, 426, 414), (414, 426, 427, 415), (415, 427, 428, 416), (416, 428, 429, 417), (417, 429, 430, 418), (418, 430, 431, 419), (419, 431, 420, 408), (420, 432, 433, 421), (421, 433, 434, 422), (422, 434, 435, 423), (423, 435, 436, 424), (424, 436, 437, 425), (425, 437, 438, 426), (426, 438, 439, 427), (427, 439, 440, 428), (428, 440, 441, 429), (429, 441, 442, 430), (430, 442, 443, 431), (431, 443, 432, 420), (432, 444, 445, 433), (433, 445, 446, 434), (434, 446, 447, 435), (435, 447, 448, 436), (436, 448, 449, 437), (437, 449, 450, 438), (438, 450, 451, 439), (439, 451, 452, 440), (440, 452, 453, 441), (441, 453, 454, 442), (442, 454, 455, 443), (443, 455, 444, 432), (444, 456, 457, 445), (445, 457, 458, 446), (446, 458, 459, 447), (447, 459, 460, 448), (448, 460, 461, 449), (449, 461, 462, 450), (450, 462, 463, 451), (451, 463, 464, 452), (452, 464, 465, 453), (453, 465, 466, 454), (454, 466, 467, 455), (455, 467, 456, 444), (456, 468, 469, 457), (457, 469, 470, 458), (458, 470, 471, 459), (459, 471, 472, 460), (460, 472, 473, 461), (461, 473, 474, 462), (462, 474, 475, 463), (463, 475, 476, 464), (464, 476, 477, 465), (465, 477, 478, 466), (466, 478, 479, 467), (467, 479, 468, 456), (468, 0, 1, 469), (469, 1, 2, 470), (470, 2, 3, 471), (471, 3, 4, 472), (472, 4, 5, 473), (473, 5, 6, 474), (474, 6, 7, 475), (475, 7, 8, 476), (476, 8, 9, 477), (477, 9, 10, 478), (478, 10, 11, 479), (479, 11, 0, 468)])
me_torus.polygons.foreach_set('use_smooth', [True] * 480)
me_torus.materials.append(mat_material_001)
me_torus.use_remesh_preserve_volume = False
me_torus.use_remesh_preserve_attributes = False
me_torus.use_mirror_vertex_groups = False
me_torus.update()
me_cylinder_001 = bpy.data.meshes.new('Cylinder.001')
me_cylinder_001.from_pydata([(5.906e-08, 0.2664, -1.337), (0.0001306, 0.924, 1.001), (0.102, 0.2461, -1.337), (0.3534, 0.8536, 1.001), (0.1884, 0.1884, -1.337), (0.6526, 0.6524, 1.0), (0.2461, 0.102, -1.337), (0.8544, 0.354, 1.001), (0.2664, -3.528e-08, -1.337), (0.9221, 9.46e-05, 1.0), (0.2461, -0.102, -1.337), (0.8535, -0.3538, 1.001), (0.1884, -0.1884, -1.337), (0.6537, -0.6537, 1.001), (0.102, -0.2461, -1.337), (0.3534, -0.8532, 1.001), (1.024e-07, -0.2664, -1.337), (0.0001167, -0.9246, 1.001), (-0.102, -0.2461, -1.337), (-0.3528, -0.8522, 1.0), (-0.1884, -0.1884, -1.337), (-0.6528, -0.6528, 1.0), (-0.2461, -0.102, -1.337), (-0.852, -0.3531, 1.0), (-0.2664, -1.983e-08, -1.337), (-0.9221, 0.0002539, 1.0), (-0.2461, 0.102, -1.337), (-0.8543, 0.3542, 1.001), (-0.1884, 0.1884, -1.337), (-0.654, 0.6537, 1.001), (-0.102, 0.2461, -1.337), (-0.3531, 0.8524, 1.0), (6.263e-10, 1.001, 0.6499), (0.3832, 0.9252, 0.6499), (0.7082, 0.7082, 0.6499), (0.9252, 0.3832, 0.6499), (1.001, -4.565e-08, 0.6499), (0.9252, -0.3832, 0.6499), (0.7082, -0.7082, 0.6499), (0.3832, -0.9252, 0.6499), (1.518e-07, -1.001, 0.6499), (-0.3832, -0.9252, 0.6499), (-0.7081, -0.7082, 0.6499), (-0.9252, -0.3832, 0.6499), (-1.001, 1.007e-08, 0.6499), (-0.9252, 0.3832, 0.6499), (-0.7081, 0.7082, 0.6499), (-0.3832, 0.9252, 0.6499), (0.3683, 0.8891, -0.2691), (0.6805, 0.6805, -0.2691), (0.8891, 0.3683, -0.2691), (0.9624, -4.615e-08, -0.2691), (0.8891, -0.3683, -0.2691), (0.6805, -0.6805, -0.2691), (0.3683, -0.8891, -0.2691), (1.508e-07, -0.9624, -0.2691), (-0.3683, -0.8891, -0.2691), (-0.6805, -0.6805, -0.2691), (-0.8891, -0.3683, -0.2691), (-0.9624, 7.392e-09, -0.2691), (-0.8891, 0.3683, -0.2691), (-0.6805, 0.6805, -0.2691), (-0.3683, 0.8891, -0.2691), (5.53e-09, 0.9624, -0.2691), (0.3236, 0.7813, -0.8951), (0.598, 0.598, -0.8951), (0.7813, 0.3236, -0.8951), (0.8456, -4.514e-08, -0.8951), (0.7813, -0.3236, -0.8951), (0.598, -0.598, -0.8951), (0.3236, -0.7813, -0.8951), (1.405e-07, -0.8456, -0.8951), (-0.3236, -0.7813, -0.8951), (-0.598, -0.598, -0.8951), (-0.7813, -0.3236, -0.8951), (-0.8456, 1.913e-09, -0.8951), (-0.7813, 0.3236, -0.8951), (-0.598, 0.598, -0.8951), (-0.3236, 0.7813, -0.8951), (1.279e-08, 0.8456, -0.8951), (0.2416, 0.5832, -1.236), (0.4337, 0.4337, -1.237), (0.5724, 0.2371, -1.237), (0.6143, 7.736e-06, -1.237), (0.5725, -0.2371, -1.237), (0.4379, -0.4378, -1.237), (0.2353, -0.568, -1.237), (1.428e-05, -0.614, -1.237), (-0.2418, -0.5838, -1.236), (-0.435, -0.435, -1.237), (-0.5638, -0.2335, -1.237), (-0.6341, 7.023e-07, -1.236), (-0.5731, 0.2374, -1.237), (-0.4445, 0.4446, -1.236), (-0.2432, 0.5872, -1.236), (8.558e-06, 0.6228, -1.237), (-7.732e-11, 1.002, 0.9656), (0.3834, 0.9257, 0.9656), (0.7077, 0.7077, 0.9652), (0.9265, 0.3838, 0.966), (1.0, -4.391e-08, 0.965), (0.9257, -0.3835, 0.9656), (0.7089, -0.7089, 0.9658), (0.3833, -0.9253, 0.9655), (1.513e-07, -1.003, 0.9659), (-0.3829, -0.9243, 0.9651), (-0.708, -0.708, 0.9654), (-0.9243, -0.3829, 0.9651), (-1.0, 1.174e-08, 0.965), (-0.9265, 0.3838, 0.9659), (-0.709, 0.709, 0.9659), (-0.383, 0.9246, 0.9652), (0.3834, 0.9257, 1.001), (-1.555e-10, 1.002, 1.001), (0.7077, 0.7077, 1.0), (0.9267, 0.3838, 1.001), (1.0, -4.372e-08, 1.0), (0.9258, -0.3835, 1.001), (0.7089, -0.7089, 1.001), (0.3833, -0.9253, 1.001), (1.512e-07, -1.003, 1.001), (-0.3828, -0.9242, 1.0), (-0.708, -0.708, 1.0), (-0.9242, -0.3828, 1.0), (-1.0, 1.193e-08, 1.0), (-0.9266, 0.3838, 1.001), (-0.7091, 0.7091, 1.001), (-0.3829, 0.9245, 1.0), (6.21e-08, 0.2775, -1.337), (0.1062, 0.2564, -1.337), (0.1962, 0.1962, -1.337), (0.2564, 0.1062, -1.337), (0.2775, -3.528e-08, -1.337), (0.2564, -0.1062, -1.337), (0.1962, -0.1962, -1.337), (0.1062, -0.2564, -1.337), (1.04e-07, -0.2775, -1.337), (-0.1062, -0.2564, -1.337), (-0.1962, -0.1962, -1.337), (-0.2564, -0.1062, -1.337), (-0.2775, -1.983e-08, -1.337), (-0.2564, 0.1062, -1.337), (-0.1962, 0.1962, -1.337), (-0.1062, 0.2564, -1.337), (0.0001306, 0.924, 1.001), (0.3534, 0.8536, 1.001), (0.6526, 0.6524, 1.0), (0.8544, 0.354, 1.001), (0.9221, 9.46e-05, 1.0), (0.8535, -0.3538, 1.001), (0.6537, -0.6537, 1.001), (0.3534, -0.8532, 1.001), (0.0001167, -0.9246, 1.001), (-0.3528, -0.8522, 1.0), (-0.6528, -0.6528, 1.0), (-0.852, -0.3531, 1.0), (-0.9221, 0.0002539, 1.0), (-0.8543, 0.3542, 1.001), (-0.654, 0.6537, 1.001), (-0.3531, 0.8524, 1.0), (0.0001306, 0.924, 1.001), (0.3534, 0.8536, 1.001), (0.6526, 0.6524, 1.0), (0.8544, 0.354, 1.001), (0.9221, 9.46e-05, 1.0), (0.8535, -0.3538, 1.001), (0.6537, -0.6537, 1.001), (0.3534, -0.8532, 1.001), (0.0001167, -0.9246, 1.001), (-0.3528, -0.8522, 1.0), (-0.6528, -0.6528, 1.0), (-0.852, -0.3531, 1.0), (-0.9221, 0.0002539, 1.0), (-0.8543, 0.3542, 1.001), (-0.654, 0.6537, 1.001), (-0.3531, 0.8524, 1.0), (0.0001306, 0.924, 1.001), (0.3534, 0.8536, 1.001), (0.6526, 0.6524, 1.0), (0.8544, 0.354, 1.001), (0.9221, 9.46e-05, 1.0), (0.8535, -0.3538, 1.001), (0.6537, -0.6537, 1.001), (0.3534, -0.8532, 1.001), (0.0001167, -0.9246, 1.001), (-0.3528, -0.8522, 1.0), (-0.6528, -0.6528, 1.0), (-0.852, -0.3531, 1.0), (-0.9221, 0.0002539, 1.0), (-0.8543, 0.3542, 1.001), (-0.654, 0.6537, 1.001), (-0.3531, 0.8524, 1.0), (0.0001306, 0.924, 1.001), (0.3534, 0.8536, 1.001), (0.6526, 0.6524, 1.0), (0.8544, 0.354, 1.001), (0.9221, 9.46e-05, 1.0), (0.8535, -0.3538, 1.001), (0.6537, -0.6537, 1.001), (0.3534, -0.8532, 1.001), (0.0001167, -0.9246, 1.001), (-0.3528, -0.8522, 1.0), (-0.6528, -0.6528, 1.0), (-0.852, -0.3531, 1.0), (-0.9221, 0.0002539, 1.0), (-0.8543, 0.3542, 1.001), (-0.654, 0.6537, 1.001), (-0.3531, 0.8524, 1.0), (0.0003948, 0.7922, -1.272), (0.3033, 0.7319, -1.272), (0.5597, 0.5595, -1.272), (0.7327, 0.3036, -1.271), (0.7908, 0.0002389, -1.272), (0.732, -0.3031, -1.272), (0.5607, -0.5602, -1.271), (0.3032, -0.7313, -1.272), (0.0003829, -0.7924, -1.271), (-0.3022, -0.7304, -1.272), (-0.5593, -0.5594, -1.272), (-0.7301, -0.3025, -1.272), (-0.7902, 0.0003755, -1.272), (-0.7321, 0.3038, -1.271), (-0.5604, 0.5605, -1.271), (-0.3025, 0.7309, -1.272), (0.3536, 0.8537, -0.1355), (0.6527, 0.6525, -0.1359), (-0.3527, -0.8521, -0.136), (-0.6526, -0.6527, -0.1357), (0.8546, 0.3541, -0.1351), (-0.8519, -0.353, -0.136), (0.9223, 0.0001677, -0.1361), (-0.9219, 0.000327, -0.1361), (0.8537, -0.3537, -0.1354), (-0.8542, 0.3542, -0.1351), (0.6539, -0.6536, -0.1352), (-0.6539, 0.6538, -0.1351), (0.3535, -0.8532, -0.1356), (-0.353, 0.8525, -0.1359), (0.0002478, -0.9245, -0.1352), (0.0002617, 0.924, -0.1354)], [], [(96, 113, 112, 97), (97, 112, 114, 98), (98, 114, 115, 99), (99, 115, 116, 100), (100, 116, 117, 101), (101, 117, 118, 102), (102, 118, 119, 103), (103, 119, 120, 104), (104, 120, 121, 105), (105, 121, 122, 106), (106, 122, 123, 107), (107, 123, 124, 108), (108, 124, 125, 109), (109, 125, 126, 110), (29, 27, 157, 158), (110, 126, 127, 111), (111, 127, 113, 96), (0, 2, 4, 6, 8, 10, 12, 14, 16, 18, 20, 22, 24, 26, 28, 30), (62, 47, 32, 63), (61, 46, 47, 62), (60, 45, 46, 61), (59, 44, 45, 60), (58, 43, 44, 59), (57, 42, 43, 58), (56, 41, 42, 57), (55, 40, 41, 56), (54, 39, 40, 55), (53, 38, 39, 54), (52, 37, 38, 53), (51, 36, 37, 52), (50, 35, 36, 51), (49, 34, 35, 50), (48, 33, 34, 49), (63, 32, 33, 48), (79, 63, 48, 64), (64, 48, 49, 65), (65, 49, 50, 66), (66, 50, 51, 67), (67, 51, 52, 68), (68, 52, 53, 69), (69, 53, 54, 70), (70, 54, 55, 71), (71, 55, 56, 72), (72, 56, 57, 73), (73, 57, 58, 74), (74, 58, 59, 75), (75, 59, 60, 76), (76, 60, 61, 77), (77, 61, 62, 78), (78, 62, 63, 79), (94, 78, 79, 95), (93, 77, 78, 94), (92, 76, 77, 93), (91, 75, 76, 92), (90, 74, 75, 91), (89, 73, 74, 90), (88, 72, 73, 89), (87, 71, 72, 88), (86, 70, 71, 87), (85, 69, 70, 86), (84, 68, 69, 85), (83, 67, 68, 84), (82, 66, 67, 83), (81, 65, 66, 82), (80, 64, 65, 81), (95, 79, 64, 80), (128, 95, 80, 129), (129, 80, 81, 130), (130, 81, 82, 131), (131, 82, 83, 132), (132, 83, 84, 133), (133, 84, 85, 134), (134, 85, 86, 135), (135, 86, 87, 136), (136, 87, 88, 137), (137, 88, 89, 138), (138, 89, 90, 139), (139, 90, 91, 140), (140, 91, 92, 141), (141, 92, 93, 142), (142, 93, 94, 143), (143, 94, 95, 128), (47, 111, 96, 32), (46, 110, 111, 47), (45, 109, 110, 46), (44, 108, 109, 45), (43, 107, 108, 44), (42, 106, 107, 43), (41, 105, 106, 42), (40, 104, 105, 41), (39, 103, 104, 40), (38, 102, 103, 39), (37, 101, 102, 38), (36, 100, 101, 37), (35, 99, 100, 36), (34, 98, 99, 35), (33, 97, 98, 34), (32, 96, 97, 33), (1, 3, 112, 113), (3, 5, 114, 112), (5, 7, 115, 114), (7, 9, 116, 115), (9, 11, 117, 116), (11, 13, 118, 117), (13, 15, 119, 118), (15, 17, 120, 119), (17, 19, 121, 120), (19, 21, 122, 121), (21, 23, 123, 122), (23, 25, 124, 123), (25, 27, 125, 124), (27, 29, 126, 125), (29, 31, 127, 126), (31, 1, 113, 127), (2, 0, 128, 129), (4, 2, 129, 130), (6, 4, 130, 131), (8, 6, 131, 132), (10, 8, 132, 133), (12, 10, 133, 134), (14, 12, 134, 135), (16, 14, 135, 136), (18, 16, 136, 137), (20, 18, 137, 138), (22, 20, 138, 139), (24, 22, 139, 140), (26, 24, 140, 141), (28, 26, 141, 142), (30, 28, 142, 143), (0, 30, 143, 128), (153, 152, 168, 169), (15, 13, 150, 151), (31, 29, 158, 159), (17, 15, 151, 152), (3, 1, 144, 145), (1, 31, 159, 144), (19, 17, 152, 153), (5, 3, 145, 146), (21, 19, 153, 154), (7, 5, 146, 147), (23, 21, 154, 155), (9, 7, 147, 148), (25, 23, 155, 156), (11, 9, 148, 149), (27, 25, 156, 157), (13, 11, 149, 150), (174, 173, 189, 190), (146, 145, 161, 162), (154, 153, 169, 170), (147, 146, 162, 163), (155, 154, 170, 171), (148, 147, 163, 164), (156, 155, 171, 172), (149, 148, 164, 165), (157, 156, 172, 173), (150, 149, 165, 166), (158, 157, 173, 174), (151, 150, 166, 167), (159, 158, 174, 175), (152, 151, 167, 168), (145, 144, 160, 161), (144, 159, 175, 160), (188, 187, 203, 204), (167, 166, 182, 183), (175, 174, 190, 191), (168, 167, 183, 184), (161, 160, 176, 177), (160, 175, 191, 176), (169, 168, 184, 185), (162, 161, 177, 178), (170, 169, 185, 186), (163, 162, 178, 179), (171, 170, 186, 187), (164, 163, 179, 180), (172, 171, 187, 188), (165, 164, 180, 181), (173, 172, 188, 189), (166, 165, 181, 182), (225, 224, 209, 210), (181, 180, 196, 197), (189, 188, 204, 205), (182, 181, 197, 198), (190, 189, 205, 206), (183, 182, 198, 199), (191, 190, 206, 207), (184, 183, 199, 200), (177, 176, 192, 193), (176, 191, 207, 192), (185, 184, 200, 201), (178, 177, 193, 194), (186, 185, 201, 202), (179, 178, 194, 195), (187, 186, 202, 203), (180, 179, 195, 196), (209, 208, 223, 222, 221, 220, 219, 218, 217, 216, 215, 214, 213, 212, 211, 210), (227, 226, 217, 218), (228, 225, 210, 211), (229, 227, 218, 219), (230, 228, 211, 212), (231, 229, 219, 220), (232, 230, 212, 213), (233, 231, 220, 221), (234, 232, 213, 214), (235, 233, 221, 222), (236, 234, 214, 215), (237, 235, 222, 223), (238, 236, 215, 216), (224, 239, 208, 209), (239, 237, 223, 208), (226, 238, 216, 217), (201, 200, 238, 226), (192, 207, 237, 239), (193, 192, 239, 224), (200, 199, 236, 238), (207, 206, 235, 237), (199, 198, 234, 236), (206, 205, 233, 235), (198, 197, 232, 234), (205, 204, 231, 233), (197, 196, 230, 232), (204, 203, 229, 231), (196, 195, 228, 230), (203, 202, 227, 229), (195, 194, 225, 228), (202, 201, 226, 227), (194, 193, 224, 225)])
me_cylinder_001.use_remesh_preserve_volume = False
me_cylinder_001.use_remesh_preserve_attributes = False
me_cylinder_001.use_mirror_vertex_groups = False
me_cylinder_001.update()

# ---- objects
ob_lamp_002 = bpy.data.objects.new('Lamp.002', light_lamp_001)
ob_lamp_001 = bpy.data.objects.new('Lamp.001', light_lamp_001)
ob_torus_001 = bpy.data.objects.new('Torus.001', me_torus_001)
ob_plane = bpy.data.objects.new('Plane', me_plane)
ob_torus = bpy.data.objects.new('Torus', me_torus)
ob_lamp = bpy.data.objects.new('Lamp', light_lamp)
ob_camera = bpy.data.objects.new('Camera', cam_camera)
ob_cylinder = bpy.data.objects.new('Cylinder', me_cylinder_001)

# ---- transforms, parenting, visibility, modifiers, constraints
ob_lamp_002.location = (0.004507, 0.0161, 4.073)
ob_lamp_002.rotation_euler = (0.6503, 0.05522, 1.866)
ob_lamp_002.lock_rotations_4d = False
ob_lamp_002.empty_display_type = 'ARROWS'
ob_lamp_002.color = (0.0, 0.0, 0.0, 0.0)
ob_lamp_002.lineart.crease_threshold = 0.0
ob_lamp_001.location = (0.004507, 0.0161, 4.073)
ob_lamp_001.rotation_euler = (0.6503, 0.05522, 1.866)
ob_lamp_001.lock_rotations_4d = False
ob_lamp_001.empty_display_type = 'ARROWS'
ob_lamp_001.color = (0.0, 0.0, 0.0, 0.0)
ob_lamp_001.lineart.crease_threshold = 0.0
ob_torus_001.location = (0.0, 0.0, 0.5742)
ob_torus_001.lineart.crease_threshold = 0.0
_m = ob_torus_001.modifiers.new('Solidify', 'SOLIDIFY')
_m.show_render = False
_m.thickness = 0.087
_m.offset = 1.0
_m.nonmanifold_thickness_mode = 'FIXED'
_m.nonmanifold_merge_threshold = 0.0003
_m = ob_torus_001.modifiers.new('Subsurf', 'SUBSURF')
_m.uv_smooth = 'PRESERVE_CORNERS'
_m.quality = 2
_m.levels = 2
_m.show_only_control_edges = False
ob_plane.location = (0.0, 0.0, 0.0)
ob_plane.scale = (8.0, 8.0, 8.0)
ob_plane.hide_viewport = True
ob_plane.lineart.crease_threshold = 0.0
ob_torus.location = (0.0, 0.0, 0.5742)
ob_torus.lineart.crease_threshold = 0.0
_m = ob_torus.modifiers.new('Subsurf', 'SUBSURF')
_m.uv_smooth = 'PRESERVE_CORNERS'
_m.quality = 2
_m.levels = 2
_m.show_only_control_edges = False
ob_lamp.location = (0.004507, 0.0161, 4.073)
ob_lamp.rotation_euler = (0.6503, 0.05522, 1.866)
ob_lamp.lock_rotations_4d = False
ob_lamp.empty_display_type = 'ARROWS'
ob_lamp.color = (0.0, 0.0, 0.0, 0.0)
ob_lamp.lineart.crease_threshold = 0.0
ob_camera.location = (6.835, -7.066, 6.212)
ob_camera.rotation_euler = (1.109, 0.0, 0.8149)
ob_camera.lock_rotations_4d = False
ob_camera.empty_display_type = 'ARROWS'
ob_camera.color = (0.0, 0.0, 0.0, 0.0)
ob_camera.display_type = 'WIRE'
ob_camera.lineart.crease_threshold = 0.0
ob_cylinder.location = (-0.01715, 1.496e-08, 0.3602)
ob_cylinder.scale = (3.619, 3.619, 4.0)
ob_cylinder.lineart.crease_threshold = 0.0
_m = ob_cylinder.modifiers.new('Subsurf', 'SUBSURF')
_m.uv_smooth = 'PRESERVE_CORNERS'
_m.quality = 2
_m.levels = 3
_m.show_only_control_edges = False

# ---- collection membership
col_collection_1.objects.link(ob_lamp_002)
col_collection_1.objects.link(ob_lamp_001)
col_collection_1.objects.link(ob_torus_001)
col_collection_1.objects.link(ob_plane)
col_collection_1.objects.link(ob_torus)
col_collection_1.objects.link(ob_lamp)
col_collection_1.objects.link(ob_camera)
col_collection_2.objects.link(ob_cylinder)

# ---- scene / render settings (as saved in the file)
scene.camera = ob_camera
scene.frame_start = 1; scene.frame_end = 250; scene.frame_set(39)
scene.render.engine = 'CYCLES'
scene.render.resolution_percentage = 50
scene.render.dither_intensity = 0.0
scene.cycles.use_denoising = False
scene.cycles.samples = 128
scene.cycles.sampling_pattern = 'TABULATED_SOBOL'
scene.cycles.light_sampling_threshold = 0.0
scene.cycles.use_adaptive_sampling = False
scene.cycles.use_light_tree = False
scene.cycles.blur_glossy = 0.0
scene.cycles.sample_clamp_indirect = 0.0
scene.view_settings.view_transform = 'Standard'
bpy.context.view_layer.update()
